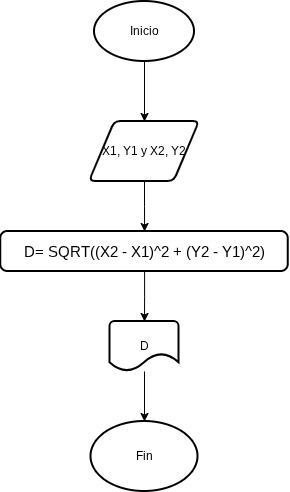

The diagram above was exported from draw.io. Its source (the exported page's mxGraphModel, read from the mxfile embedded in the PNG):
<mxGraphModel dx="858" dy="465" grid="1" gridSize="10" guides="1" tooltips="1" connect="1" arrows="1" fold="1" page="1" pageScale="1" pageWidth="827" pageHeight="1169" math="0" shadow="0">
  <root>
    <mxCell id="0" />
    <mxCell id="1" parent="0" />
    <mxCell id="uGeUipomgFIuLiGvjHJn-5" edge="1" parent="1" source="uGeUipomgFIuLiGvjHJn-1" style="edgeStyle=orthogonalEdgeStyle;rounded=0;orthogonalLoop=1;jettySize=auto;html=1;" target="uGeUipomgFIuLiGvjHJn-4" value="">
      <mxGeometry relative="1" as="geometry" />
    </mxCell>
    <mxCell id="uGeUipomgFIuLiGvjHJn-1" parent="1" style="strokeWidth=2;html=1;shape=mxgraph.flowchart.start_1;whiteSpace=wrap;" value="Inicio" vertex="1">
      <mxGeometry height="60" width="100" x="360" y="220" as="geometry" />
    </mxCell>
    <mxCell id="uGeUipomgFIuLiGvjHJn-2" parent="1" style="strokeWidth=2;html=1;shape=mxgraph.flowchart.start_1;whiteSpace=wrap;" value="Fin" vertex="1">
      <mxGeometry height="70" width="107" x="356.5" y="640" as="geometry" />
    </mxCell>
    <mxCell id="uGeUipomgFIuLiGvjHJn-8" edge="1" parent="1" source="uGeUipomgFIuLiGvjHJn-4" style="edgeStyle=orthogonalEdgeStyle;rounded=0;orthogonalLoop=1;jettySize=auto;html=1;" target="uGeUipomgFIuLiGvjHJn-11" value="">
      <mxGeometry relative="1" as="geometry">
        <mxPoint x="405" y="390" as="targetPoint" />
      </mxGeometry>
    </mxCell>
    <mxCell id="uGeUipomgFIuLiGvjHJn-4" parent="1" style="shape=parallelogram;html=1;strokeWidth=2;perimeter=parallelogramPerimeter;whiteSpace=wrap;rounded=1;arcSize=12;size=0.23;" value="X1, Y1 y X2, Y2" vertex="1">
      <mxGeometry height="60" width="110" x="355" y="340" as="geometry" />
    </mxCell>
    <mxCell id="uGeUipomgFIuLiGvjHJn-16" edge="1" parent="1" source="uGeUipomgFIuLiGvjHJn-14" style="edgeStyle=orthogonalEdgeStyle;rounded=0;orthogonalLoop=1;jettySize=auto;html=1;" target="uGeUipomgFIuLiGvjHJn-2" value="">
      <mxGeometry relative="1" as="geometry" />
    </mxCell>
    <mxCell id="uGeUipomgFIuLiGvjHJn-11" parent="1" style="rounded=1;whiteSpace=wrap;html=1;absoluteArcSize=1;arcSize=14;strokeWidth=2;direction=south;" value="&lt;font face=&quot;Arial, sans-serif&quot;&gt;&lt;span style=&quot;font-size: 14.6667px; white-space-collapse: preserve;&quot;&gt;D= &lt;/span&gt;&lt;/font&gt;&lt;span id=&quot;docs-internal-guid-a1de1d3b-7fff-6b2c-4b28-9dd17ab7b2ff&quot;&gt;&lt;span style=&quot;font-size: 11pt; font-family: Arial, sans-serif; background-color: transparent; font-variant: normal; vertical-align: baseline; white-space: pre-wrap;&quot;&gt;SQRT((X2 - X1)^2 + (Y2 - Y1)^2)&lt;/span&gt;&lt;/span&gt;" vertex="1">
      <mxGeometry height="40" width="287.5" x="266.25" y="450" as="geometry" />
    </mxCell>
    <mxCell id="uGeUipomgFIuLiGvjHJn-27" edge="1" parent="1" source="uGeUipomgFIuLiGvjHJn-11" style="edgeStyle=orthogonalEdgeStyle;rounded=0;orthogonalLoop=1;jettySize=auto;html=1;" target="uGeUipomgFIuLiGvjHJn-14" value="">
      <mxGeometry relative="1" as="geometry">
        <mxPoint x="405" y="470" as="sourcePoint" />
        <mxPoint x="405" y="640" as="targetPoint" />
      </mxGeometry>
    </mxCell>
    <mxCell id="uGeUipomgFIuLiGvjHJn-14" parent="1" style="strokeWidth=2;html=1;shape=mxgraph.flowchart.document2;whiteSpace=wrap;size=0.349061279296875;" value="D" vertex="1">
      <mxGeometry height="50" width="69" x="375.5" y="540" as="geometry" />
    </mxCell>
  </root>
</mxGraphModel>